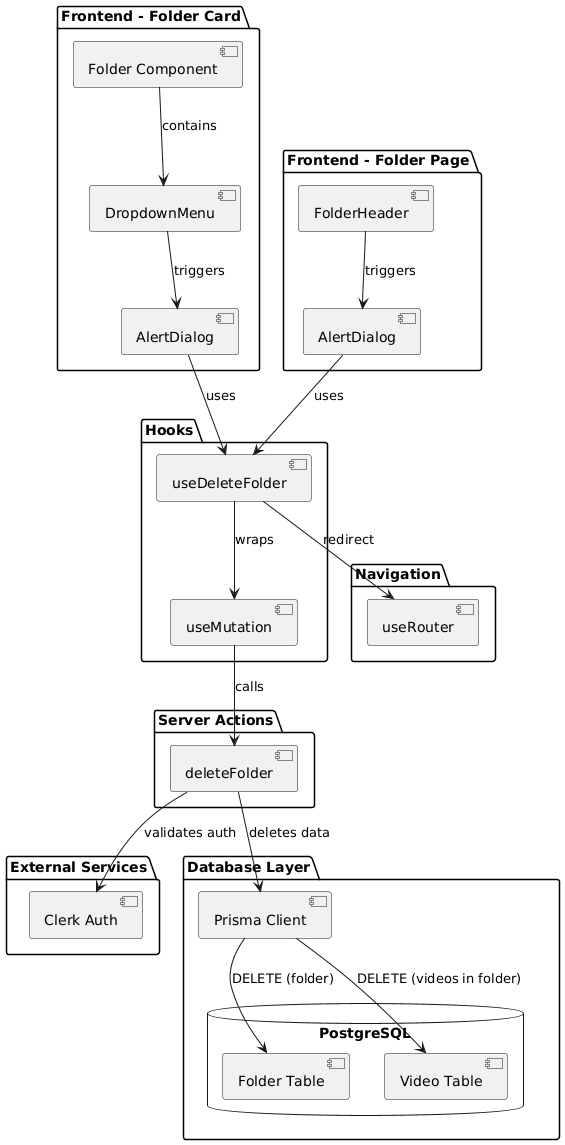

The diagram above was rendered by PlantUML. Its source (embedded in the PNG):
@startuml
package "Frontend - Folder Card" {
  [Folder Component] as FC
  [DropdownMenu] as DDM
  [AlertDialog] as AD1
}

package "Frontend - Folder Page" {
  [FolderHeader] as FH
  [AlertDialog] as AD2
}

package "Hooks" {
  [useDeleteFolder] as UDF
  [useMutation] as UM
}

package "Navigation" {
  [useRouter] as UR
}

package "Server Actions" {
  [deleteFolder] as DF
}

package "External Services" {
  [Clerk Auth] as CA
}

package "Database Layer" {
  [Prisma Client] as PC
  database "PostgreSQL" {
    [Folder Table] as FT
    [Video Table] as VT
  }
}

FC --> DDM : contains
DDM --> AD1 : triggers
FH --> AD2 : triggers

AD1 --> UDF : uses
AD2 --> UDF : uses
UDF --> UM : wraps
UDF --> UR : redirect

UM --> DF : calls
DF --> CA : validates auth
DF --> PC : deletes data

PC --> VT : DELETE (videos in folder)
PC --> FT : DELETE (folder)
@enduml